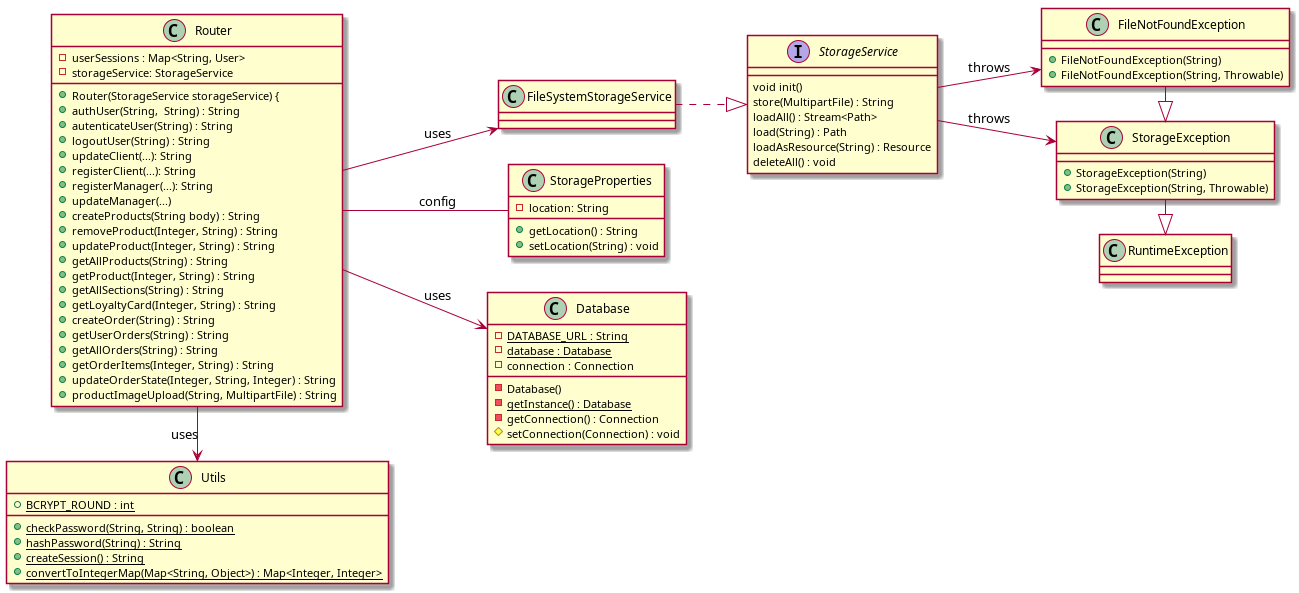

The diagram above was rendered by PlantUML. Its source (embedded in the PNG):
@startuml

class Router {
  - userSessions : Map<String, User>
  - storageService: StorageService 
  + Router(StorageService storageService) {
  + authUser(String,  String) : String 
  + autenticateUser(String) : String 
  + logoutUser(String) : String 
  + updateClient(...): String 
  + registerClient(...): String 
  + registerManager(...): String 
  + updateManager(...)
  + createProducts(String body) : String 
  + removeProduct(Integer, String) : String 
  + updateProduct(Integer, String) : String 
  + getAllProducts(String) : String 
  + getProduct(Integer, String) : String 
  + getAllSections(String) : String 
  + getLoyaltyCard(Integer, String) : String 
  + createOrder(String) : String 
  + getUserOrders(String) : String 
  + getAllOrders(String) : String 
  + getOrderItems(Integer, String) : String 
  + updateOrderState(Integer, String, Integer) : String 
  + productImageUpload(String, MultipartFile) : String 
}

class FileSystemStorageService {
}

class FileNotFoundException {
  + FileNotFoundException(String)
  + FileNotFoundException(String, Throwable)
}

class StorageProperties {
  - location: String 
  + getLocation() : String 
  + setLocation(String) : void 
}

class StorageException {
  + StorageException(String)
  + StorageException(String, Throwable)
}

interface StorageService {
  void init()
  store(MultipartFile) : String
  loadAll() : Stream<Path>
  load(String) : Path
  loadAsResource(String) : Resource
  deleteAll() : void

}

class Utils {
  + {static}  BCRYPT_ROUND : int 
  + {static} checkPassword(String, String) : boolean 
  + {static} hashPassword(String) : String 
  + {static} createSession() : String 
  + {static} convertToIntegerMap(Map<String, Object>) : Map<Integer, Integer>
}

class Database {
  - {static} DATABASE_URL : String
  - {static} database : Database
  - connection : Connection 
  - Database()
  - {static} getInstance() : Database
  - getConnection() : Connection 
  # setConnection(Connection) : void
}

left to right direction
Router -> Utils : uses
Router --> Database : uses
Router -- StorageProperties : config
Router --> FileSystemStorageService : uses
FileSystemStorageService ..|> StorageService
StorageService --> StorageException : throws
StorageService --> FileNotFoundException : throws
FileNotFoundException -|> StorageException
StorageException -|> RuntimeException 
@enduml